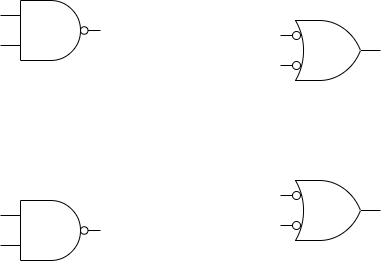

The diagram above was exported from draw.io. Its source (the exported page's mxGraphModel, read from the mxfile embedded in the PNG):
<mxGraphModel dx="530" dy="573" grid="1" gridSize="10" guides="1" tooltips="1" connect="1" arrows="1" fold="1" page="1" pageScale="1" pageWidth="850" pageHeight="1100" math="0" shadow="0">
  <root>
    <mxCell id="0" />
    <mxCell id="1" parent="0" />
    <mxCell id="ZCVBa8DXeGZwhcXQAOXZ-1" value="" style="verticalLabelPosition=bottom;shadow=0;dashed=0;align=center;html=1;verticalAlign=top;shape=mxgraph.electrical.logic_gates.logic_gate;operation=and;negating=1;negSize=0.15;" vertex="1" parent="1">
      <mxGeometry x="200" y="290" width="100" height="60" as="geometry" />
    </mxCell>
    <mxCell id="ZCVBa8DXeGZwhcXQAOXZ-2" value="" style="verticalLabelPosition=bottom;shadow=0;dashed=0;align=center;html=1;verticalAlign=top;shape=mxgraph.electrical.logic_gates.logic_gate;operation=and;negating=1;negSize=0.15;" vertex="1" parent="1">
      <mxGeometry x="200" y="490" width="100" height="60" as="geometry" />
    </mxCell>
    <mxCell id="ZCVBa8DXeGZwhcXQAOXZ-12" value="" style="group" vertex="1" connectable="0" parent="1">
      <mxGeometry x="480" y="470" width="100" height="60" as="geometry" />
    </mxCell>
    <mxCell id="ZCVBa8DXeGZwhcXQAOXZ-4" value="" style="verticalLabelPosition=bottom;shadow=0;dashed=0;align=center;html=1;verticalAlign=top;shape=mxgraph.electrical.logic_gates.logic_gate;operation=or;" vertex="1" parent="ZCVBa8DXeGZwhcXQAOXZ-12">
      <mxGeometry width="100" height="60" as="geometry" />
    </mxCell>
    <mxCell id="ZCVBa8DXeGZwhcXQAOXZ-5" value="" style="verticalLabelPosition=bottom;shadow=0;dashed=0;align=center;html=1;verticalAlign=top;shape=mxgraph.electrical.logic_gates.inverting_contact;" vertex="1" parent="ZCVBa8DXeGZwhcXQAOXZ-12">
      <mxGeometry x="11" y="10" width="10" height="10" as="geometry" />
    </mxCell>
    <mxCell id="ZCVBa8DXeGZwhcXQAOXZ-11" value="" style="verticalLabelPosition=bottom;shadow=0;dashed=0;align=center;html=1;verticalAlign=top;shape=mxgraph.electrical.logic_gates.inverting_contact;" vertex="1" parent="ZCVBa8DXeGZwhcXQAOXZ-12">
      <mxGeometry x="11" y="40" width="10" height="10" as="geometry" />
    </mxCell>
    <mxCell id="ZCVBa8DXeGZwhcXQAOXZ-13" value="" style="group" vertex="1" connectable="0" parent="1">
      <mxGeometry x="480" y="310" width="100" height="60" as="geometry" />
    </mxCell>
    <mxCell id="ZCVBa8DXeGZwhcXQAOXZ-14" value="" style="verticalLabelPosition=bottom;shadow=0;dashed=0;align=center;html=1;verticalAlign=top;shape=mxgraph.electrical.logic_gates.logic_gate;operation=or;" vertex="1" parent="ZCVBa8DXeGZwhcXQAOXZ-13">
      <mxGeometry width="100" height="60" as="geometry" />
    </mxCell>
    <mxCell id="ZCVBa8DXeGZwhcXQAOXZ-15" value="" style="verticalLabelPosition=bottom;shadow=0;dashed=0;align=center;html=1;verticalAlign=top;shape=mxgraph.electrical.logic_gates.inverting_contact;" vertex="1" parent="ZCVBa8DXeGZwhcXQAOXZ-13">
      <mxGeometry x="11" y="10" width="10" height="10" as="geometry" />
    </mxCell>
    <mxCell id="ZCVBa8DXeGZwhcXQAOXZ-16" value="" style="verticalLabelPosition=bottom;shadow=0;dashed=0;align=center;html=1;verticalAlign=top;shape=mxgraph.electrical.logic_gates.inverting_contact;" vertex="1" parent="ZCVBa8DXeGZwhcXQAOXZ-13">
      <mxGeometry x="11" y="40" width="10" height="10" as="geometry" />
    </mxCell>
  </root>
</mxGraphModel>